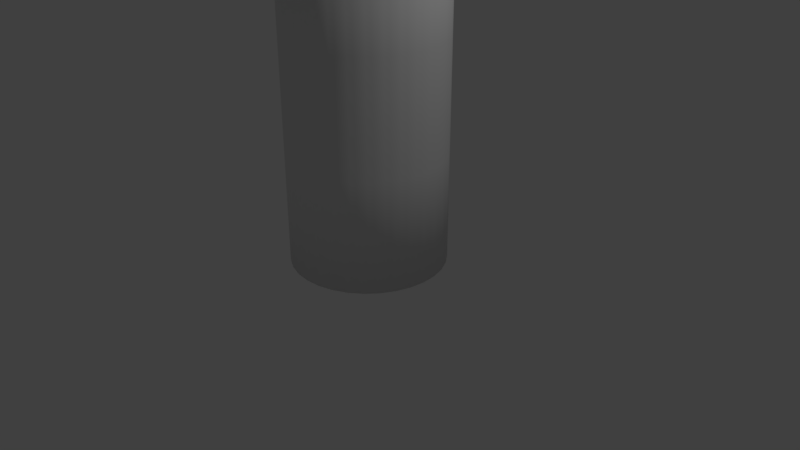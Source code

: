 # Source: skinning.blend  (saved by Blender 2.79.0; exported with 4.5.12 LTS)
import bpy
from mathutils import Matrix  # noqa: F401  (used for matrix-valued properties, if any)

bpy.ops.wm.read_factory_settings(use_empty=True)
scene = bpy.context.scene
scene.name = 'Scene'

# ---- collections
col_collection_1 = bpy.data.collections.new('Collection 1'); scene.collection.children.link(col_collection_1)

# ---- world
world_world = bpy.data.worlds.new('World'); scene.world = world_world
world_world.color = (0.05088, 0.05088, 0.05088)
world_world.use_sun_shadow = False
world_world.sun_shadow_jitter_overblur = 0.0
world_world.cycles.sampling_method = 'MANUAL'

# ---- cameras
cam_camera = bpy.data.cameras.new('Camera')
cam_camera.clip_end = 100.0
cam_camera.lens = 35.0
cam_camera.sensor_width = 32.0
cam_camera.sensor_height = 18.0
cam_camera.ortho_scale = 7.314
cam_camera.dof.focus_distance = 0.0
cam_camera.dof.aperture_fstop = 128.0

# ---- lights
light_lamp = bpy.data.lights.new('Lamp', 'POINT')
light_lamp.transmission_factor = 0.0
light_lamp.cutoff_distance = 30.0
light_lamp.energy = 100.0
light_lamp.shadow_buffer_clip_start = 1.001
light_lamp.shadow_soft_size = 0.1
light_lamp.shadow_maximum_resolution = 0.006
light_lamp.use_absolute_resolution = True

# ---- meshes
me_cylinder = bpy.data.meshes.new('Cylinder')
me_cylinder.from_pydata([(0.0, 1.0, -1.0), (0.0, 1.0, 3.286), (0.1951, 0.9808, -1.0), (0.1951, 0.9808, 3.286), (0.3827, 0.9239, -1.0), (0.3827, 0.9239, 3.286), (0.5556, 0.8315, -1.0), (0.5556, 0.8315, 3.286), (0.7071, 0.7071, -1.0), (0.7071, 0.7071, 3.286), (0.8315, 0.5556, -1.0), (0.8315, 0.5556, 3.286), (0.9239, 0.3827, -1.0), (0.9239, 0.3827, 3.286), (0.9808, 0.1951, -1.0), (0.9808, 0.1951, 3.286), (1.0, 7.55e-08, -1.0), (1.0, 7.55e-08, 3.286), (0.9808, -0.1951, -1.0), (0.9808, -0.1951, 3.286), (0.9239, -0.3827, -1.0), (0.9239, -0.3827, 3.286), (0.8315, -0.5556, -1.0), (0.8315, -0.5556, 3.286), (0.7071, -0.7071, -1.0), (0.7071, -0.7071, 3.286), (0.5556, -0.8315, -1.0), (0.5556, -0.8315, 3.286), (0.3827, -0.9239, -1.0), (0.3827, -0.9239, 3.286), (0.1951, -0.9808, -1.0), (0.1951, -0.9808, 3.286), (-3.258e-07, -1.0, -1.0), (-3.258e-07, -1.0, 3.286), (-0.1951, -0.9808, -1.0), (-0.1951, -0.9808, 3.286), (-0.3827, -0.9239, -1.0), (-0.3827, -0.9239, 3.286), (-0.5556, -0.8315, -1.0), (-0.5556, -0.8315, 3.286), (-0.7071, -0.7071, -1.0), (-0.7071, -0.7071, 3.286), (-0.8315, -0.5556, -1.0), (-0.8315, -0.5556, 3.286), (-0.9239, -0.3827, -1.0), (-0.9239, -0.3827, 3.286), (-0.9808, -0.1951, -1.0), (-0.9808, -0.1951, 3.286), (-1.0, 9.656e-07, -1.0), (-1.0, 9.656e-07, 3.286), (-0.9808, 0.1951, -1.0), (-0.9808, 0.1951, 3.286), (-0.9239, 0.3827, -1.0), (-0.9239, 0.3827, 3.286), (-0.8315, 0.5556, -1.0), (-0.8315, 0.5556, 3.286), (-0.7071, 0.7071, -1.0), (-0.7071, 0.7071, 3.286), (-0.5556, 0.8315, -1.0), (-0.5556, 0.8315, 3.286), (-0.3827, 0.9239, -1.0), (-0.3827, 0.9239, 3.286), (-0.1951, 0.9808, -1.0), (-0.1951, 0.9808, 3.286), (0.06503, 0.9936, -1.0), (0.1301, 0.9872, -1.0), (0.1301, 0.9872, 3.286), (0.06503, 0.9936, 3.286), (0.0, 1.0, 0.4288), (0.0, 1.0, 1.858), (0.1951, 0.9808, 1.858), (0.1951, 0.9808, 0.4288), (0.2576, 0.9618, -1.0), (0.3202, 0.9428, -1.0), (0.3202, 0.9428, 3.286), (0.2576, 0.9618, 3.286), (0.3827, 0.9239, 1.858), (0.3827, 0.9239, 0.4288), (0.4403, 0.8931, -1.0), (0.4979, 0.8623, -1.0), (0.4979, 0.8623, 3.286), (0.4403, 0.8931, 3.286), (0.5556, 0.8315, 1.858), (0.5556, 0.8315, 0.4288), (0.6061, 0.79, -1.0), (0.6566, 0.7486, -1.0), (0.6566, 0.7486, 3.286), (0.6061, 0.79, 3.286), (0.7071, 0.7071, 1.858), (0.7071, 0.7071, 0.4288), (0.7486, 0.6566, -1.0), (0.79, 0.6061, -1.0), (0.79, 0.6061, 3.286), (0.7486, 0.6566, 3.286), (0.8315, 0.5556, 1.858), (0.8315, 0.5556, 0.4288), (0.8623, 0.4979, -1.0), (0.8931, 0.4403, -1.0), (0.8931, 0.4403, 3.286), (0.8623, 0.4979, 3.286), (0.9239, 0.3827, 1.858), (0.9239, 0.3827, 0.4288), (0.9428, 0.3202, -1.0), (0.9618, 0.2576, -1.0), (0.9618, 0.2576, 3.286), (0.9428, 0.3202, 3.286), (0.9808, 0.1951, 1.858), (0.9808, 0.1951, 0.4288), (0.9872, 0.1301, -1.0), (0.9936, 0.06503, -1.0), (0.9936, 0.06503, 3.286), (0.9872, 0.1301, 3.286), (1.0, 7.55e-08, 1.858), (1.0, 7.55e-08, 0.4288), (0.9936, -0.06503, -1.0), (0.9872, -0.1301, -1.0), (0.9872, -0.1301, 3.286), (0.9936, -0.06503, 3.286), (0.9808, -0.1951, 1.858), (0.9808, -0.1951, 0.4288), (0.9618, -0.2576, -1.0), (0.9428, -0.3202, -1.0), (0.9428, -0.3202, 3.286), (0.9618, -0.2576, 3.286), (0.9239, -0.3827, 1.858), (0.9239, -0.3827, 0.4288), (0.8931, -0.4403, -1.0), (0.8623, -0.4979, -1.0), (0.8623, -0.4979, 3.286), (0.8931, -0.4403, 3.286), (0.8315, -0.5556, 1.858), (0.8315, -0.5556, 0.4288), (0.79, -0.6061, -1.0), (0.7486, -0.6566, -1.0), (0.7486, -0.6566, 3.286), (0.79, -0.6061, 3.286), (0.7071, -0.7071, 1.858), (0.7071, -0.7071, 0.4288), (0.6566, -0.7486, -1.0), (0.6061, -0.79, -1.0), (0.6061, -0.79, 3.286), (0.6566, -0.7486, 3.286), (0.5556, -0.8315, 1.858), (0.5556, -0.8315, 0.4288), (0.4979, -0.8623, -1.0), (0.4403, -0.8931, -1.0), (0.4403, -0.8931, 3.286), (0.4979, -0.8623, 3.286), (0.3827, -0.9239, 1.858), (0.3827, -0.9239, 0.4288), (0.3202, -0.9428, -1.0), (0.2576, -0.9618, -1.0), (0.2576, -0.9618, 3.286), (0.3202, -0.9428, 3.286), (0.1951, -0.9808, 1.858), (0.1951, -0.9808, 0.4288), (0.1301, -0.9872, -1.0), (0.06503, -0.9936, -1.0), (0.06503, -0.9936, 3.286), (0.1301, -0.9872, 3.286), (-3.258e-07, -1.0, 1.858), (-3.258e-07, -1.0, 0.4288), (-0.06503, -0.9936, -1.0), (-0.1301, -0.9872, -1.0), (-0.1301, -0.9872, 3.286), (-0.06503, -0.9936, 3.286), (-0.1951, -0.9808, 1.858), (-0.1951, -0.9808, 0.4288), (-0.2576, -0.9618, -1.0), (-0.3202, -0.9428, -1.0), (-0.3202, -0.9428, 3.286), (-0.2576, -0.9618, 3.286), (-0.3827, -0.9239, 1.858), (-0.3827, -0.9239, 0.4288), (-0.4403, -0.8931, -1.0), (-0.4979, -0.8623, -1.0), (-0.4979, -0.8623, 3.286), (-0.4403, -0.8931, 3.286), (-0.5556, -0.8315, 1.858), (-0.5556, -0.8315, 0.4288), (-0.6061, -0.79, -1.0), (-0.6566, -0.7486, -1.0), (-0.6566, -0.7486, 3.286), (-0.6061, -0.79, 3.286), (-0.7071, -0.7071, 1.858), (-0.7071, -0.7071, 0.4288), (-0.7486, -0.6566, -1.0), (-0.79, -0.6061, -1.0), (-0.79, -0.6061, 3.286), (-0.7486, -0.6566, 3.286), (-0.8315, -0.5556, 1.858), (-0.8315, -0.5556, 0.4288), (-0.8623, -0.4979, -1.0), (-0.8931, -0.4403, -1.0), (-0.8931, -0.4403, 3.286), (-0.8623, -0.4979, 3.286), (-0.9239, -0.3827, 1.858), (-0.9239, -0.3827, 0.4288), (-0.9428, -0.3202, -1.0), (-0.9618, -0.2576, -1.0), (-0.9618, -0.2576, 3.286), (-0.9428, -0.3202, 3.286), (-0.9808, -0.1951, 1.858), (-0.9808, -0.1951, 0.4288), (-0.9872, -0.1301, -1.0), (-0.9936, -0.06503, -1.0), (-0.9936, -0.06503, 3.286), (-0.9872, -0.1301, 3.286), (-1.0, 9.656e-07, 1.858), (-1.0, 9.656e-07, 0.4288), (-0.9936, 0.06503, -1.0), (-0.9872, 0.1301, -1.0), (-0.9872, 0.1301, 3.286), (-0.9936, 0.06503, 3.286), (-0.9808, 0.1951, 1.858), (-0.9808, 0.1951, 0.4288), (-0.9618, 0.2576, -1.0), (-0.9428, 0.3202, -1.0), (-0.9428, 0.3202, 3.286), (-0.9618, 0.2576, 3.286), (-0.9239, 0.3827, 1.858), (-0.9239, 0.3827, 0.4288), (-0.8931, 0.4403, -1.0), (-0.8623, 0.4979, -1.0), (-0.8623, 0.4979, 3.286), (-0.8931, 0.4403, 3.286), (-0.8315, 0.5556, 1.858), (-0.8315, 0.5556, 0.4288), (-0.79, 0.6061, -1.0), (-0.7486, 0.6566, -1.0), (-0.7486, 0.6566, 3.286), (-0.79, 0.6061, 3.286), (-0.7071, 0.7071, 1.858), (-0.7071, 0.7071, 0.4288), (-0.6566, 0.7486, -1.0), (-0.6061, 0.79, -1.0), (-0.6061, 0.79, 3.286), (-0.6566, 0.7486, 3.286), (-0.5556, 0.8315, 1.858), (-0.5556, 0.8315, 0.4288), (-0.4979, 0.8623, -1.0), (-0.4403, 0.8931, -1.0), (-0.4403, 0.8931, 3.286), (-0.4979, 0.8623, 3.286), (-0.3827, 0.9239, 1.858), (-0.3827, 0.9239, 0.4288), (-0.3202, 0.9428, -1.0), (-0.2576, 0.9618, -1.0), (-0.2576, 0.9618, 3.286), (-0.3202, 0.9428, 3.286), (-0.1951, 0.9808, 1.858), (-0.1951, 0.9808, 0.4288), (-0.1301, 0.9872, -1.0), (-0.06503, 0.9936, -1.0), (-0.06503, 0.9936, 3.286), (-0.1301, 0.9872, 3.286), (-0.1301, 0.9872, 0.4288), (-0.06503, 0.9936, 0.4288), (-0.1301, 0.9872, 1.858), (-0.06503, 0.9936, 1.858), (-0.3202, 0.9428, 0.4288), (-0.2576, 0.9618, 0.4288), (-0.3202, 0.9428, 1.858), (-0.2576, 0.9618, 1.858), (-0.4979, 0.8623, 0.4288), (-0.4403, 0.8931, 0.4288), (-0.4979, 0.8623, 1.858), (-0.4403, 0.8931, 1.858), (-0.6566, 0.7486, 0.4288), (-0.6061, 0.79, 0.4288), (-0.6566, 0.7486, 1.858), (-0.6061, 0.79, 1.858), (-0.79, 0.6061, 0.4288), (-0.7486, 0.6566, 0.4288), (-0.79, 0.6061, 1.858), (-0.7486, 0.6566, 1.858), (-0.8931, 0.4403, 0.4288), (-0.8623, 0.4979, 0.4288), (-0.8931, 0.4403, 1.858), (-0.8623, 0.4979, 1.858), (-0.9618, 0.2576, 0.4288), (-0.9428, 0.3202, 0.4288), (-0.9618, 0.2576, 1.858), (-0.9428, 0.3202, 1.858), (-0.9936, 0.06503, 0.4288), (-0.9872, 0.1301, 0.4288), (-0.9936, 0.06503, 1.858), (-0.9872, 0.1301, 1.858), (-0.9872, -0.1301, 0.4288), (-0.9936, -0.06503, 0.4288), (-0.9872, -0.1301, 1.858), (-0.9936, -0.06503, 1.858), (-0.9428, -0.3202, 0.4288), (-0.9618, -0.2576, 0.4288), (-0.9428, -0.3202, 1.858), (-0.9618, -0.2576, 1.858), (-0.8623, -0.4979, 0.4288), (-0.8931, -0.4403, 0.4288), (-0.8623, -0.4979, 1.858), (-0.8931, -0.4403, 1.858), (-0.7486, -0.6566, 0.4288), (-0.79, -0.6061, 0.4288), (-0.7486, -0.6566, 1.858), (-0.79, -0.6061, 1.858), (-0.6061, -0.79, 0.4288), (-0.6566, -0.7486, 0.4288), (-0.6061, -0.79, 1.858), (-0.6566, -0.7486, 1.858), (-0.4403, -0.8931, 0.4288), (-0.4979, -0.8623, 0.4288), (-0.4403, -0.8931, 1.858), (-0.4979, -0.8623, 1.858), (-0.2576, -0.9618, 0.4288), (-0.3202, -0.9428, 0.4288), (-0.2576, -0.9618, 1.858), (-0.3202, -0.9428, 1.858), (-0.06503, -0.9936, 0.4288), (-0.1301, -0.9872, 0.4288), (-0.06503, -0.9936, 1.858), (-0.1301, -0.9872, 1.858), (0.1301, -0.9872, 0.4288), (0.06503, -0.9936, 0.4288), (0.1301, -0.9872, 1.858), (0.06503, -0.9936, 1.858), (0.3202, -0.9428, 0.4288), (0.2576, -0.9618, 0.4288), (0.3202, -0.9428, 1.858), (0.2576, -0.9618, 1.858), (0.4979, -0.8623, 0.4288), (0.4403, -0.8931, 0.4288), (0.4979, -0.8623, 1.858), (0.4403, -0.8931, 1.858), (0.6566, -0.7486, 0.4288), (0.6061, -0.79, 0.4288), (0.6566, -0.7486, 1.858), (0.6061, -0.79, 1.858), (0.79, -0.6061, 0.4288), (0.7486, -0.6566, 0.4288), (0.79, -0.6061, 1.858), (0.7486, -0.6566, 1.858), (0.8931, -0.4403, 0.4288), (0.8623, -0.4979, 0.4288), (0.8931, -0.4403, 1.858), (0.8623, -0.4979, 1.858), (0.9618, -0.2576, 0.4288), (0.9428, -0.3202, 0.4288), (0.9618, -0.2576, 1.858), (0.9428, -0.3202, 1.858), (0.9936, -0.06503, 0.4288), (0.9872, -0.1301, 0.4288), (0.9936, -0.06503, 1.858), (0.9872, -0.1301, 1.858), (0.9872, 0.1301, 0.4288), (0.9936, 0.06503, 0.4288), (0.9872, 0.1301, 1.858), (0.9936, 0.06503, 1.858), (0.9428, 0.3202, 0.4288), (0.9618, 0.2576, 0.4288), (0.9428, 0.3202, 1.858), (0.9618, 0.2576, 1.858), (0.8623, 0.4979, 0.4288), (0.8931, 0.4403, 0.4288), (0.8623, 0.4979, 1.858), (0.8931, 0.4403, 1.858), (0.7486, 0.6566, 0.4288), (0.79, 0.6061, 0.4288), (0.7486, 0.6566, 1.858), (0.79, 0.6061, 1.858), (0.6061, 0.79, 0.4288), (0.6566, 0.7486, 0.4288), (0.6061, 0.79, 1.858), (0.6566, 0.7486, 1.858), (0.4403, 0.8931, 0.4288), (0.4979, 0.8623, 0.4288), (0.4403, 0.8931, 1.858), (0.4979, 0.8623, 1.858), (0.2576, 0.9618, 0.4288), (0.3202, 0.9428, 0.4288), (0.2576, 0.9618, 1.858), (0.3202, 0.9428, 1.858), (0.06503, 0.9936, 0.4288), (0.1301, 0.9872, 0.4288), (0.06503, 0.9936, 1.858), (0.1301, 0.9872, 1.858)], [], [(383, 66, 3, 70), (379, 74, 5, 76), (375, 80, 7, 82), (371, 86, 9, 88), (367, 92, 11, 94), (363, 98, 13, 100), (359, 104, 15, 106), (355, 110, 17, 112), (351, 116, 19, 118), (347, 122, 21, 124), (343, 128, 23, 130), (339, 134, 25, 136), (335, 140, 27, 142), (331, 146, 29, 148), (327, 152, 31, 154), (323, 158, 33, 160), (319, 164, 35, 166), (315, 170, 37, 172), (311, 176, 39, 178), (307, 182, 41, 184), (303, 188, 43, 190), (299, 194, 45, 196), (295, 200, 47, 202), (291, 206, 49, 208), (287, 212, 51, 214), (283, 218, 53, 220), (279, 224, 55, 226), (275, 230, 57, 232), (271, 236, 59, 238), (267, 242, 61, 244), (3, 66, 67, 1, 254, 255, 63, 248, 249, 61, 242, 243, 59, 236, 237, 57, 230, 231, 55, 224, 225, 53, 218, 219, 51, 212, 213, 49, 206, 207, 47, 200, 201, 45, 194, 195, 43, 188, 189, 41, 182, 183, 39, 176, 177, 37, 170, 171, 35, 164, 165, 33, 158, 159, 31, 152, 153, 29, 146, 147, 27, 140, 141, 25, 134, 135, 23, 128, 129, 21, 122, 123, 19, 116, 117, 17, 110, 111, 15, 104, 105, 13, 98, 99, 11, 92, 93, 9, 86, 87, 7, 80, 81, 5, 74, 75), (263, 248, 63, 250), (259, 254, 1, 69), (0, 64, 65, 2, 72, 73, 4, 78, 79, 6, 84, 85, 8, 90, 91, 10, 96, 97, 12, 102, 103, 14, 108, 109, 16, 114, 115, 18, 120, 121, 20, 126, 127, 22, 132, 133, 24, 138, 139, 26, 144, 145, 28, 150, 151, 30, 156, 157, 32, 162, 163, 34, 168, 169, 36, 174, 175, 38, 180, 181, 40, 186, 187, 42, 192, 193, 44, 198, 199, 46, 204, 205, 48, 210, 211, 50, 216, 217, 52, 222, 223, 54, 228, 229, 56, 234, 235, 58, 240, 241, 60, 246, 247, 62, 252, 253), (253, 257, 68, 0), (257, 259, 69, 68), (62, 251, 256, 252), (252, 256, 257, 253), (251, 250, 258, 256), (256, 258, 259, 257), (250, 63, 255, 258), (258, 255, 254, 259), (247, 261, 251, 62), (261, 263, 250, 251), (60, 245, 260, 246), (246, 260, 261, 247), (245, 244, 262, 260), (260, 262, 263, 261), (244, 61, 249, 262), (262, 249, 248, 263), (241, 265, 245, 60), (265, 267, 244, 245), (58, 239, 264, 240), (240, 264, 265, 241), (239, 238, 266, 264), (264, 266, 267, 265), (238, 59, 243, 266), (266, 243, 242, 267), (235, 269, 239, 58), (269, 271, 238, 239), (56, 233, 268, 234), (234, 268, 269, 235), (233, 232, 270, 268), (268, 270, 271, 269), (232, 57, 237, 270), (270, 237, 236, 271), (229, 273, 233, 56), (273, 275, 232, 233), (54, 227, 272, 228), (228, 272, 273, 229), (227, 226, 274, 272), (272, 274, 275, 273), (226, 55, 231, 274), (274, 231, 230, 275), (223, 277, 227, 54), (277, 279, 226, 227), (52, 221, 276, 222), (222, 276, 277, 223), (221, 220, 278, 276), (276, 278, 279, 277), (220, 53, 225, 278), (278, 225, 224, 279), (217, 281, 221, 52), (281, 283, 220, 221), (50, 215, 280, 216), (216, 280, 281, 217), (215, 214, 282, 280), (280, 282, 283, 281), (214, 51, 219, 282), (282, 219, 218, 283), (211, 285, 215, 50), (285, 287, 214, 215), (48, 209, 284, 210), (210, 284, 285, 211), (209, 208, 286, 284), (284, 286, 287, 285), (208, 49, 213, 286), (286, 213, 212, 287), (205, 289, 209, 48), (289, 291, 208, 209), (46, 203, 288, 204), (204, 288, 289, 205), (203, 202, 290, 288), (288, 290, 291, 289), (202, 47, 207, 290), (290, 207, 206, 291), (199, 293, 203, 46), (293, 295, 202, 203), (44, 197, 292, 198), (198, 292, 293, 199), (197, 196, 294, 292), (292, 294, 295, 293), (196, 45, 201, 294), (294, 201, 200, 295), (193, 297, 197, 44), (297, 299, 196, 197), (42, 191, 296, 192), (192, 296, 297, 193), (191, 190, 298, 296), (296, 298, 299, 297), (190, 43, 195, 298), (298, 195, 194, 299), (187, 301, 191, 42), (301, 303, 190, 191), (40, 185, 300, 186), (186, 300, 301, 187), (185, 184, 302, 300), (300, 302, 303, 301), (184, 41, 189, 302), (302, 189, 188, 303), (181, 305, 185, 40), (305, 307, 184, 185), (38, 179, 304, 180), (180, 304, 305, 181), (179, 178, 306, 304), (304, 306, 307, 305), (178, 39, 183, 306), (306, 183, 182, 307), (175, 309, 179, 38), (309, 311, 178, 179), (36, 173, 308, 174), (174, 308, 309, 175), (173, 172, 310, 308), (308, 310, 311, 309), (172, 37, 177, 310), (310, 177, 176, 311), (169, 313, 173, 36), (313, 315, 172, 173), (34, 167, 312, 168), (168, 312, 313, 169), (167, 166, 314, 312), (312, 314, 315, 313), (166, 35, 171, 314), (314, 171, 170, 315), (163, 317, 167, 34), (317, 319, 166, 167), (32, 161, 316, 162), (162, 316, 317, 163), (161, 160, 318, 316), (316, 318, 319, 317), (160, 33, 165, 318), (318, 165, 164, 319), (157, 321, 161, 32), (321, 323, 160, 161), (30, 155, 320, 156), (156, 320, 321, 157), (155, 154, 322, 320), (320, 322, 323, 321), (154, 31, 159, 322), (322, 159, 158, 323), (151, 325, 155, 30), (325, 327, 154, 155), (28, 149, 324, 150), (150, 324, 325, 151), (149, 148, 326, 324), (324, 326, 327, 325), (148, 29, 153, 326), (326, 153, 152, 327), (145, 329, 149, 28), (329, 331, 148, 149), (26, 143, 328, 144), (144, 328, 329, 145), (143, 142, 330, 328), (328, 330, 331, 329), (142, 27, 147, 330), (330, 147, 146, 331), (139, 333, 143, 26), (333, 335, 142, 143), (24, 137, 332, 138), (138, 332, 333, 139), (137, 136, 334, 332), (332, 334, 335, 333), (136, 25, 141, 334), (334, 141, 140, 335), (133, 337, 137, 24), (337, 339, 136, 137), (22, 131, 336, 132), (132, 336, 337, 133), (131, 130, 338, 336), (336, 338, 339, 337), (130, 23, 135, 338), (338, 135, 134, 339), (127, 341, 131, 22), (341, 343, 130, 131), (20, 125, 340, 126), (126, 340, 341, 127), (125, 124, 342, 340), (340, 342, 343, 341), (124, 21, 129, 342), (342, 129, 128, 343), (121, 345, 125, 20), (345, 347, 124, 125), (18, 119, 344, 120), (120, 344, 345, 121), (119, 118, 346, 344), (344, 346, 347, 345), (118, 19, 123, 346), (346, 123, 122, 347), (115, 349, 119, 18), (349, 351, 118, 119), (16, 113, 348, 114), (114, 348, 349, 115), (113, 112, 350, 348), (348, 350, 351, 349), (112, 17, 117, 350), (350, 117, 116, 351), (109, 353, 113, 16), (353, 355, 112, 113), (14, 107, 352, 108), (108, 352, 353, 109), (107, 106, 354, 352), (352, 354, 355, 353), (106, 15, 111, 354), (354, 111, 110, 355), (103, 357, 107, 14), (357, 359, 106, 107), (12, 101, 356, 102), (102, 356, 357, 103), (101, 100, 358, 356), (356, 358, 359, 357), (100, 13, 105, 358), (358, 105, 104, 359), (97, 361, 101, 12), (361, 363, 100, 101), (10, 95, 360, 96), (96, 360, 361, 97), (95, 94, 362, 360), (360, 362, 363, 361), (94, 11, 99, 362), (362, 99, 98, 363), (91, 365, 95, 10), (365, 367, 94, 95), (8, 89, 364, 90), (90, 364, 365, 91), (89, 88, 366, 364), (364, 366, 367, 365), (88, 9, 93, 366), (366, 93, 92, 367), (85, 369, 89, 8), (369, 371, 88, 89), (6, 83, 368, 84), (84, 368, 369, 85), (83, 82, 370, 368), (368, 370, 371, 369), (82, 7, 87, 370), (370, 87, 86, 371), (79, 373, 83, 6), (373, 375, 82, 83), (4, 77, 372, 78), (78, 372, 373, 79), (77, 76, 374, 372), (372, 374, 375, 373), (76, 5, 81, 374), (374, 81, 80, 375), (73, 377, 77, 4), (377, 379, 76, 77), (2, 71, 376, 72), (72, 376, 377, 73), (71, 70, 378, 376), (376, 378, 379, 377), (70, 3, 75, 378), (378, 75, 74, 379), (65, 381, 71, 2), (381, 383, 70, 71), (0, 68, 380, 64), (64, 380, 381, 65), (68, 69, 382, 380), (380, 382, 383, 381), (69, 1, 67, 382), (382, 67, 66, 383)])
me_cylinder.polygons.foreach_set('use_smooth', [1, 1, 1, 1, 1, 1, 1, 1, 1, 1, 1, 1, 1, 1, 1, 1, 1, 1, 1, 1, 1, 1, 1, 1, 1, 1, 1, 1, 1, 1, 0, 1, 1, 0, 1, 1, 1, 1, 1, 1, 1, 1, 1, 1, 1, 1, 1, 1, 1, 1, 1, 1, 1, 1, 1, 1, 1, 1, 1, 1, 1, 1, 1, 1, 1, 1, 1, 1, 1, 1, 1, 1, 1, 1, 1, 1, 1, 1, 1, 1, 1, 1, 1, 1, 1, 1, 1, 1, 1, 1, 1, 1, 1, 1, 1, 1, 1, 1, 1, 1, 1, 1, 1, 1, 1, 1, 1, 1, 1, 1, 1, 1, 1, 1, 1, 1, 1, 1, 1, 1, 1, 1, 1, 1, 1, 1, 1, 1, 1, 1, 1, 1, 1, 1, 1, 1, 1, 1, 1, 1, 1, 1, 1, 1, 1, 1, 1, 1, 1, 1, 1, 1, 1, 1, 1, 1, 1, 1, 1, 1, 1, 1, 1, 1, 1, 1, 1, 1, 1, 1, 1, 1, 1, 1, 1, 1, 1, 1, 1, 1, 1, 1, 1, 1, 1, 1, 1, 1, 1, 1, 1, 1, 1, 1, 1, 1, 1, 1, 1, 1, 1, 1, 1, 1, 1, 1, 1, 1, 1, 1, 1, 1, 1, 1, 1, 1, 1, 1, 1, 1, 1, 1, 1, 1, 1, 1, 1, 1, 1, 1, 1, 1, 1, 1, 1, 1, 1, 1, 1, 1, 1, 1, 1, 1, 1, 1, 1, 1, 1, 1, 1, 1, 1, 1, 1, 1, 1, 1, 1, 1, 1, 1, 1, 1, 1, 1, 1, 1, 1, 1, 1, 1, 1, 1, 1, 1, 1, 1, 1, 1, 1, 1, 1, 1, 1, 1, 1, 1, 1, 1])
me_cylinder.use_remesh_preserve_volume = False
me_cylinder.use_remesh_preserve_attributes = False
me_cylinder.use_mirror_vertex_groups = False
me_cylinder.update()
arm_armature_001 = bpy.data.armatures.new('Armature.001')  # bones are not reproduced

# ---- objects
ob_armature = bpy.data.objects.new('Armature', arm_armature_001)
ob_cylinder = bpy.data.objects.new('Cylinder', me_cylinder)
ob_lamp = bpy.data.objects.new('Lamp', light_lamp)
ob_camera = bpy.data.objects.new('Camera', cam_camera)

# ---- transforms, parenting, visibility, modifiers, constraints
ob_armature.location = (0.0, 0.0, 0.0)
ob_armature.show_in_front = True
ob_armature.lineart.crease_threshold = 0.0
ob_cylinder.parent = ob_armature
ob_cylinder.location = (0.0, 0.0, 1.0)
ob_cylinder.lineart.crease_threshold = 0.0
_vg = ob_cylinder.vertex_groups.new(name='Bone1')
for _i, _w in zip([0, 2, 4, 6, 8, 10, 12, 14, 16, 18, 20, 22, 24, 26, 28, 30, 32, 34, 36, 38, 40, 42, 44, 46, 48, 50, 52, 54, 56, 58, 60, 62, 64, 65, 68, 71, 72, 73, 77, 78, 79, 83, 84, 85, 89, 90, 91, 95, 96, 97, 101, 102, 103, 107, 108, 109, 113, 114, 115, 119, 120, 121, 125, 126, 127, 131, 132, 133, 137, 138, 139, 143, 144, 145, 149, 150, 151, 155, 156, 157, 161, 162, 163, 167, 168, 169, 173, 174, 175, 179, 180, 181, 185, 186, 187, 191, 192, 193, 197, 198, 199, 203, 204, 205, 209, 210, 211, 215, 216, 217, 221, 222, 223, 227, 228, 229, 233, 234, 235, 239, 240, 241, 245, 246, 247, 251, 252, 253, 256, 257, 260, 261, 264, 265, 268, 269, 272, 273, 276, 277, 280, 281, 284, 285, 288, 289, 292, 293, 296, 297, 300, 301, 304, 305, 308, 309, 312, 313, 316, 317, 320, 321, 324, 325, 328, 329, 332, 333, 336, 337, 340, 341, 344, 345, 348, 349, 352, 353, 356, 357, 360, 361, 364, 365, 368, 369, 372, 373, 376, 377, 380, 381], [0.6987, 0.6833, 0.6722, 0.6754, 0.6707, 0.6541, 0.6482, 0.6871, 0.719, 0.7456, 0.7682, 0.7781, 0.7811, 0.7801, 0.7778, 0.7745, 0.7701, 0.7735, 0.7938, 0.8067, 0.8126, 0.8135, 0.8103, 0.8026, 0.7887, 0.7673, 0.7366, 0.7024, 0.7004, 0.7098, 0.7121, 0.7082, 0.6939, 0.6886, 0.06886, 0.0682, 0.6763, 0.6687, 0.06769, 0.6737, 0.6747, 0.06742, 0.6742, 0.6726, 0.06728, 0.6668, 0.6624, 0.06736, 0.6436, 0.6324, 0.06798, 0.6616, 0.6746, 0.06933, 0.698, 0.7086, 0.07096, 0.728, 0.737, 0.07258, 0.7533, 0.7609, 0.074, 0.7749, 0.7769, 0.07506, 0.7793, 0.7805, 0.07578, 0.7811, 0.7804, 0.07622, 0.7794, 0.7786, 0.0765, 0.7766, 0.7756, 0.07672, 0.7729, 0.7719, 0.07696, 0.7687, 0.7664, 0.07738, 0.7802, 0.787, 0.07795, 0.8004, 0.8035, 0.07844, 0.8099, 0.8112, 0.07869, 0.8141, 0.8137, 0.07863, 0.8133, 0.8117, 0.07823, 0.8088, 0.8057, 0.07748, 0.7995, 0.794, 0.07639, 0.7832, 0.7769, 0.07499, 0.7576, 0.7468, 0.07344, 0.7254, 0.7141, 0.07202, 0.6892, 0.6951, 0.07108, 0.7042, 0.7072, 0.07051, 0.711, 0.7117, 0.07003, 0.711, 0.7098, 0.06948, 0.7051, 0.702, 0.06928, 0.06907, 0.06985, 0.06967, 0.07035, 0.07019, 0.07087, 0.07068, 0.07164, 0.07133, 0.07294, 0.07246, 0.07447, 0.07395, 0.07595, 0.07548, 0.07715, 0.07678, 0.07802, 0.07777, 0.07853, 0.0784, 0.0787, 0.07868, 0.07855, 0.07864, 0.07814, 0.0783, 0.07756, 0.07776, 0.07707, 0.07721, 0.07678, 0.07687, 0.07657, 0.07664, 0.07633, 0.07642, 0.07595, 0.07609, 0.07533, 0.07557, 0.0744, 0.07475, 0.07308, 0.07356, 0.07151, 0.07205, 0.06985, 0.0704, 0.06837, 0.06883, 0.06747, 0.06767, 0.06727, 0.0673, 0.06735, 0.06731, 0.06758, 0.06749, 0.068, 0.06783, 0.06863, 0.06841]): _vg.add([_i], _w, 'REPLACE')
_vg = ob_cylinder.vertex_groups.new(name='Bone2')
for _i, _w in zip([0, 1, 2, 3, 4, 5, 6, 7, 8, 9, 10, 11, 12, 13, 14, 15, 16, 17, 18, 19, 20, 21, 22, 23, 24, 25, 26, 27, 28, 29, 30, 31, 32, 33, 34, 35, 36, 37, 38, 39, 40, 41, 42, 43, 44, 45, 46, 47, 48, 49, 50, 51, 52, 53, 54, 55, 56, 57, 58, 59, 60, 61, 62, 63, 64, 65, 66, 67, 68, 69, 70, 71, 72, 73, 74, 75, 76, 77, 78, 79, 80, 81, 82, 83, 84, 85, 86, 87, 88, 89, 90, 91, 92, 93, 94, 95, 96, 97, 98, 99, 100, 101, 102, 103, 104, 105, 106, 107, 108, 109, 110, 111, 112, 113, 114, 115, 116, 117, 118, 119, 120, 121, 122, 123, 124, 125, 126, 127, 128, 129, 130, 131, 132, 133, 134, 135, 136, 137, 138, 139, 140, 141, 142, 143, 144, 145, 146, 147, 148, 149, 150, 151, 152, 153, 154, 155, 156, 157, 158, 159, 160, 161, 162, 163, 164, 165, 166, 167, 168, 169, 170, 171, 172, 173, 174, 175, 176, 177, 178, 179, 180, 181, 182, 183, 184, 185, 186, 187, 188, 189, 190, 191, 192, 193, 194, 195, 196, 197, 198, 199, 200, 201, 202, 203, 204, 205, 206, 207, 208, 209, 210, 211, 212, 213, 214, 215, 216, 217, 218, 219, 220, 221, 222, 223, 224, 225, 226, 227, 228, 229, 230, 231, 232, 233, 234, 235, 236, 237, 238, 239, 240, 241, 242, 243, 244, 245, 246, 247, 248, 249, 250, 251, 252, 253, 254, 255, 256, 257, 258, 259, 260, 261, 262, 263, 264, 265, 266, 267, 268, 269, 270, 271, 272, 273, 274, 275, 276, 277, 278, 279, 280, 281, 282, 283, 284, 285, 286, 287, 288, 289, 290, 291, 292, 293, 294, 295, 296, 297, 298, 299, 300, 301, 302, 303, 304, 305, 306, 307, 308, 309, 310, 311, 312, 313, 314, 315, 316, 317, 318, 319, 320, 321, 322, 323, 324, 325, 326, 327, 328, 329, 330, 331, 332, 333, 334, 335, 336, 337, 338, 339, 340, 341, 342, 343, 344, 345, 346, 347, 348, 349, 350, 351, 352, 353, 354, 355, 356, 357, 358, 359, 360, 361, 362, 363, 364, 365, 366, 367, 368, 369, 370, 371, 372, 373, 374, 375, 376, 377, 378, 379, 380, 381, 382, 383], [0.2997, 0.1752, 0.3151, 0.1746, 0.3263, 0.1718, 0.3231, 0.1678, 0.3278, 0.1635, 0.3445, 0.1564, 0.3504, 0.1505, 0.3114, 0.1435, 0.2795, 0.1427, 0.2529, 0.1447, 0.2303, 0.1463, 0.2204, 0.149, 0.2174, 0.1536, 0.2183, 0.1599, 0.2206, 0.1644, 0.224, 0.1693, 0.2284, 0.1725, 0.225, 0.1735, 0.2048, 0.1722, 0.1919, 0.1701, 0.186, 0.1661, 0.1852, 0.1609, 0.1884, 0.1583, 0.196, 0.1588, 0.21, 0.1561, 0.2313, 0.1542, 0.2619, 0.1551, 0.2962, 0.1562, 0.2981, 0.1604, 0.2887, 0.1653, 0.2864, 0.1701, 0.2902, 0.1734, 0.3045, 0.3098, 0.1749, 0.1752, 0.9229, 0.9111, 0.9111, 0.9236, 0.3221, 0.3297, 0.1731, 0.174, 0.9109, 0.9241, 0.3247, 0.3237, 0.1686, 0.1703, 0.9107, 0.9243, 0.3243, 0.3259, 0.1652, 0.1666, 0.9104, 0.9245, 0.3318, 0.3362, 0.1591, 0.1615, 0.91, 0.9244, 0.355, 0.3662, 0.1522, 0.1532, 0.9096, 0.9237, 0.3369, 0.324, 0.1463, 0.1484, 0.9092, 0.9224, 0.3006, 0.2899, 0.1415, 0.1429, 0.909, 0.9207, 0.2705, 0.2615, 0.1438, 0.1434, 0.9089, 0.9191, 0.2452, 0.2376, 0.1451, 0.1451, 0.9089, 0.9177, 0.2236, 0.2217, 0.1474, 0.147, 0.909, 0.9166, 0.2192, 0.218, 0.1508, 0.15, 0.9092, 0.9159, 0.2174, 0.218, 0.1582, 0.156, 0.9095, 0.9155, 0.2191, 0.2198, 0.1623, 0.1613, 0.9098, 0.9152, 0.2218, 0.2229, 0.1677, 0.1661, 0.91, 0.9151, 0.2256, 0.2266, 0.1717, 0.1706, 0.9101, 0.9148, 0.2298, 0.2322, 0.1734, 0.1732, 0.9102, 0.9144, 0.2184, 0.2115, 0.1729, 0.1734, 0.9101, 0.9138, 0.1982, 0.1951, 0.1708, 0.1713, 0.91, 0.9133, 0.1888, 0.1875, 0.1676, 0.169, 0.9098, 0.9131, 0.1846, 0.185, 0.162, 0.1643, 0.9097, 0.9131, 0.1854, 0.187, 0.1574, 0.1594, 0.9095, 0.9135, 0.1899, 0.193, 0.1589, 0.1588, 0.9095, 0.9143, 0.1991, 0.2046, 0.1573, 0.1582, 0.9095, 0.9154, 0.2155, 0.2218, 0.1528, 0.1548, 0.9095, 0.9168, 0.241, 0.2518, 0.155, 0.1549, 0.9097, 0.9183, 0.2731, 0.2845, 0.1541, 0.1548, 0.9099, 0.9197, 0.3093, 0.3035, 0.1593, 0.158, 0.9102, 0.9207, 0.2943, 0.2913, 0.1633, 0.1611, 0.9105, 0.9213, 0.2874, 0.2867, 0.1687, 0.167, 0.9108, 0.9218, 0.2874, 0.2886, 0.1725, 0.1714, 0.911, 0.9223, 0.2933, 0.2964, 0.1747, 0.1741, 0.9225, 0.9227, 0.911, 0.9111, 0.9219, 0.9221, 0.9108, 0.9109, 0.9214, 0.9216, 0.9106, 0.9107, 0.9209, 0.9211, 0.9103, 0.9104, 0.9201, 0.9204, 0.91, 0.9101, 0.9188, 0.9193, 0.9097, 0.9098, 0.9173, 0.9178, 0.9096, 0.9096, 0.9158, 0.9163, 0.9095, 0.9095, 0.9146, 0.915, 0.9095, 0.9095, 0.9138, 0.914, 0.9095, 0.9095, 0.9132, 0.9134, 0.9096, 0.9096, 0.9131, 0.9131, 0.9098, 0.9097, 0.9132, 0.9132, 0.91, 0.9099, 0.9137, 0.9135, 0.9101, 0.9101, 0.9142, 0.914, 0.9102, 0.9102, 0.9147, 0.9146, 0.9102, 0.9102, 0.915, 0.9149, 0.9101, 0.9101, 0.9152, 0.9151, 0.9098, 0.9099, 0.9154, 0.9153, 0.9096, 0.9097, 0.9158, 0.9156, 0.9093, 0.9094, 0.9164, 0.9161, 0.9091, 0.9092, 0.9173, 0.9169, 0.9089, 0.909, 0.9186, 0.9181, 0.9089, 0.9089, 0.9202, 0.9196, 0.909, 0.9089, 0.9218, 0.9213, 0.9092, 0.9091, 0.9233, 0.9229, 0.9095, 0.9094, 0.9242, 0.924, 0.9099, 0.9097, 0.9245, 0.9244, 0.9103, 0.9101, 0.9244, 0.9244, 0.9106, 0.9105, 0.9242, 0.9243, 0.9109, 0.9108, 0.9238, 0.924, 0.9111, 0.911, 0.9232, 0.9234, 0.9111, 0.9111]): _vg.add([_i], _w, 'REPLACE')
_vg = ob_cylinder.vertex_groups.new(name='Bone3')
for _i, _w in zip([1, 3, 5, 7, 9, 11, 13, 15, 17, 19, 21, 23, 25, 27, 29, 31, 33, 35, 37, 39, 41, 43, 45, 47, 49, 51, 53, 55, 57, 59, 61, 63, 66, 67, 69, 70, 74, 75, 76, 80, 81, 82, 86, 87, 88, 92, 93, 94, 98, 99, 100, 104, 105, 106, 110, 111, 112, 116, 117, 118, 122, 123, 124, 128, 129, 130, 134, 135, 136, 140, 141, 142, 146, 147, 148, 152, 153, 154, 158, 159, 160, 164, 165, 166, 170, 171, 172, 176, 177, 178, 182, 183, 184, 188, 189, 190, 194, 195, 196, 200, 201, 202, 206, 207, 208, 212, 213, 214, 218, 219, 220, 224, 225, 226, 230, 231, 232, 236, 237, 238, 242, 243, 244, 248, 249, 250, 254, 255, 258, 259, 262, 263, 266, 267, 270, 271, 274, 275, 278, 279, 282, 283, 286, 287, 290, 291, 294, 295, 298, 299, 302, 303, 306, 307, 310, 311, 314, 315, 318, 319, 322, 323, 326, 327, 330, 331, 334, 335, 338, 339, 342, 343, 346, 347, 350, 351, 354, 355, 358, 359, 362, 363, 366, 367, 370, 371, 374, 375, 378, 379, 382, 383], [0.8235, 0.8241, 0.8269, 0.831, 0.8352, 0.8424, 0.8483, 0.8554, 0.8561, 0.8542, 0.8525, 0.8498, 0.8451, 0.8388, 0.8343, 0.8293, 0.826, 0.8251, 0.8264, 0.8285, 0.8325, 0.8378, 0.8404, 0.8399, 0.8426, 0.8446, 0.8437, 0.8425, 0.8384, 0.8334, 0.8286, 0.8253, 0.8237, 0.8235, 0.082, 0.08205, 0.8256, 0.8247, 0.08222, 0.8301, 0.8284, 0.08247, 0.8335, 0.8321, 0.08279, 0.8397, 0.8373, 0.08315, 0.8466, 0.8456, 0.08349, 0.8526, 0.8505, 0.08376, 0.8574, 0.856, 0.0839, 0.8551, 0.8554, 0.0839, 0.8538, 0.8538, 0.08379, 0.8514, 0.8518, 0.08359, 0.848, 0.8488, 0.0833, 0.8405, 0.8427, 0.08298, 0.8363, 0.8374, 0.08267, 0.8309, 0.8325, 0.0824, 0.8268, 0.828, 0.08221, 0.8251, 0.8254, 0.08212, 0.8257, 0.8252, 0.08214, 0.8278, 0.8273, 0.08225, 0.831, 0.8296, 0.08243, 0.8366, 0.8343, 0.08263, 0.8413, 0.8393, 0.08279, 0.8397, 0.8399, 0.08291, 0.8414, 0.8405, 0.08301, 0.8459, 0.844, 0.08304, 0.8437, 0.8438, 0.083, 0.8447, 0.8439, 0.08288, 0.8394, 0.8408, 0.08268, 0.8354, 0.8376, 0.08245, 0.83, 0.8317, 0.08223, 0.8262, 0.8273, 0.08207, 0.824, 0.8245, 0.08203, 0.08201, 0.08216, 0.08211, 0.08237, 0.08229, 0.0826, 0.08252, 0.08281, 0.08275, 0.08296, 0.08292, 0.08303, 0.08302, 0.08302, 0.08304, 0.08294, 0.08297, 0.08283, 0.08287, 0.08269, 0.08274, 0.08249, 0.08256, 0.0823, 0.08236, 0.08217, 0.0822, 0.08211, 0.08212, 0.08216, 0.08213, 0.08232, 0.08225, 0.08257, 0.08248, 0.08287, 0.08277, 0.08319, 0.08309, 0.0835, 0.0834, 0.08373, 0.08366, 0.08387, 0.08383, 0.08391, 0.08391, 0.08382, 0.08387, 0.08359, 0.08368, 0.08327, 0.08338, 0.08291, 0.08303, 0.08257, 0.08267, 0.08229, 0.08237, 0.08209, 0.08215, 0.082, 0.08202]): _vg.add([_i], _w, 'REPLACE')
_vg = ob_cylinder.vertex_groups.new(name='Bone')
for _i, _w in zip([0, 2, 4, 6, 8, 10, 12, 14, 16, 18, 20, 22, 24, 26, 28, 30, 32, 34, 36, 38, 40, 42, 44, 46, 48, 50, 52, 54, 56, 58, 60, 62, 64, 65, 68, 71, 72, 73, 77, 78, 79, 83, 84, 85, 89, 90, 91, 95, 96, 97, 101, 102, 103, 107, 108, 109, 113, 114, 115, 119, 120, 121, 125, 126, 127, 131, 132, 133, 137, 138, 139, 143, 144, 145, 149, 150, 151, 155, 156, 157, 161, 162, 163, 167, 168, 169, 173, 174, 175, 179, 180, 181, 185, 186, 187, 191, 192, 193, 197, 198, 199, 203, 204, 205, 209, 210, 211, 215, 216, 217, 221, 222, 223, 227, 228, 229, 233, 234, 235, 239, 240, 241, 245, 246, 247, 251, 252, 253, 256, 257, 260, 261, 264, 265, 268, 269, 272, 273, 276, 277, 280, 281, 284, 285, 288, 289, 292, 293, 296, 297, 300, 301, 304, 305, 308, 309, 312, 313, 316, 317, 320, 321, 324, 325, 328, 329, 332, 333, 336, 337, 340, 341, 344, 345, 348, 349, 352, 353, 356, 357, 360, 361, 364, 365, 368, 369, 372, 373, 376, 377, 380, 381], [0.6987, 0.6833, 0.6722, 0.6754, 0.6707, 0.6541, 0.6482, 0.6871, 0.719, 0.7456, 0.7682, 0.7781, 0.7811, 0.7801, 0.7778, 0.7745, 0.7701, 0.7735, 0.7938, 0.8067, 0.8126, 0.8135, 0.8103, 0.8026, 0.7887, 0.7673, 0.7366, 0.7024, 0.7004, 0.7098, 0.7121, 0.7082, 0.6939, 0.6886, 0.06886, 0.0682, 0.6763, 0.6687, 0.06769, 0.6737, 0.6747, 0.06741, 0.6742, 0.6726, 0.06728, 0.6668, 0.6624, 0.06736, 0.6436, 0.6324, 0.06798, 0.6616, 0.6746, 0.06933, 0.698, 0.7086, 0.07096, 0.728, 0.737, 0.07258, 0.7533, 0.7609, 0.074, 0.7749, 0.7769, 0.07506, 0.7793, 0.7805, 0.07578, 0.7811, 0.7804, 0.07622, 0.7794, 0.7786, 0.0765, 0.7766, 0.7756, 0.07671, 0.7729, 0.7719, 0.07696, 0.7687, 0.7664, 0.07738, 0.7802, 0.787, 0.07795, 0.8004, 0.8035, 0.07844, 0.8099, 0.8112, 0.07869, 0.8141, 0.8137, 0.07863, 0.8133, 0.8117, 0.07823, 0.8088, 0.8057, 0.07748, 0.7995, 0.794, 0.07638, 0.7832, 0.7769, 0.07499, 0.7576, 0.7468, 0.07344, 0.7254, 0.7141, 0.07202, 0.6892, 0.6951, 0.07108, 0.7042, 0.7072, 0.07051, 0.711, 0.7117, 0.07003, 0.711, 0.7098, 0.06948, 0.7051, 0.702, 0.06928, 0.06907, 0.06985, 0.06967, 0.07035, 0.07019, 0.07087, 0.07068, 0.07164, 0.07133, 0.07293, 0.07246, 0.07447, 0.07395, 0.07595, 0.07548, 0.07715, 0.07678, 0.07802, 0.07777, 0.07853, 0.0784, 0.0787, 0.07868, 0.07855, 0.07864, 0.07813, 0.0783, 0.07756, 0.07775, 0.07707, 0.07721, 0.07678, 0.07687, 0.07657, 0.07664, 0.07632, 0.07642, 0.07595, 0.07609, 0.07533, 0.07557, 0.0744, 0.07475, 0.07308, 0.07356, 0.07151, 0.07205, 0.06985, 0.0704, 0.06837, 0.06882, 0.06747, 0.06767, 0.06727, 0.06729, 0.06735, 0.06731, 0.06758, 0.06749, 0.068, 0.06783, 0.06863, 0.06841]): _vg.add([_i], _w, 'REPLACE')
_vg = ob_cylinder.vertex_groups.new(name='Bone.001')
for _i, _w in zip([0, 2, 4, 6, 8, 10, 12, 14, 16, 18, 20, 22, 24, 26, 28, 30, 32, 34, 36, 38, 40, 42, 44, 46, 48, 50, 52, 54, 56, 58, 60, 62, 64, 65, 68, 69, 70, 71, 72, 73, 76, 77, 78, 79, 82, 83, 84, 85, 88, 89, 90, 91, 94, 95, 96, 97, 100, 101, 102, 103, 106, 107, 108, 109, 112, 113, 114, 115, 118, 119, 120, 121, 124, 125, 126, 127, 130, 131, 132, 133, 136, 137, 138, 139, 142, 143, 144, 145, 148, 149, 150, 151, 154, 155, 156, 157, 160, 161, 162, 163, 166, 167, 168, 169, 172, 173, 174, 175, 178, 179, 180, 181, 184, 185, 186, 187, 190, 191, 192, 193, 196, 197, 198, 199, 202, 203, 204, 205, 208, 209, 210, 211, 214, 215, 216, 217, 220, 221, 222, 223, 226, 227, 228, 229, 232, 233, 234, 235, 238, 239, 240, 241, 244, 245, 246, 247, 250, 251, 252, 253, 256, 257, 258, 259, 260, 261, 262, 263, 264, 265, 266, 267, 268, 269, 270, 271, 272, 273, 274, 275, 276, 277, 278, 279, 280, 281, 282, 283, 284, 285, 286, 287, 288, 289, 290, 291, 292, 293, 294, 295, 296, 297, 298, 299, 300, 301, 302, 303, 304, 305, 306, 307, 308, 309, 310, 311, 312, 313, 314, 315, 316, 317, 318, 319, 320, 321, 322, 323, 324, 325, 326, 327, 328, 329, 330, 331, 332, 333, 334, 335, 336, 337, 338, 339, 340, 341, 342, 343, 344, 345, 346, 347, 348, 349, 350, 351, 352, 353, 354, 355, 356, 357, 358, 359, 360, 361, 362, 363, 364, 365, 366, 367, 368, 369, 370, 371, 372, 373, 374, 375, 376, 377, 378, 379, 380, 381, 382, 383], [0.2838, 0.2994, 0.3109, 0.3079, 0.3132, 0.3304, 0.3365, 0.2969, 0.2648, 0.2381, 0.2158, 0.2057, 0.2023, 0.2029, 0.2051, 0.2085, 0.2132, 0.2103, 0.1907, 0.1782, 0.1725, 0.1717, 0.175, 0.1825, 0.1963, 0.2174, 0.2476, 0.2817, 0.2833, 0.2733, 0.2707, 0.2744, 0.2887, 0.2941, 0.8405, 0.08363, 0.08367, 0.8411, 0.3066, 0.3143, 0.08368, 0.8417, 0.3094, 0.3085, 0.08367, 0.842, 0.3093, 0.311, 0.08364, 0.8421, 0.3173, 0.322, 0.08358, 0.842, 0.341, 0.3525, 0.08349, 0.8414, 0.3228, 0.3096, 0.08338, 0.8401, 0.2859, 0.2752, 0.08327, 0.8384, 0.2557, 0.2467, 0.08316, 0.8368, 0.2305, 0.223, 0.08307, 0.8354, 0.2092, 0.2071, 0.08299, 0.8343, 0.2043, 0.203, 0.08294, 0.8336, 0.2022, 0.2027, 0.08291, 0.8331, 0.2036, 0.2043, 0.0829, 0.8329, 0.2063, 0.2074, 0.08288, 0.8327, 0.2102, 0.2113, 0.08287, 0.8324, 0.2148, 0.2173, 0.08285, 0.832, 0.2038, 0.1972, 0.08282, 0.8315, 0.1844, 0.1814, 0.08279, 0.831, 0.1752, 0.1739, 0.08277, 0.8308, 0.1711, 0.1715, 0.08277, 0.8309, 0.172, 0.1735, 0.08279, 0.8313, 0.1765, 0.1795, 0.08284, 0.832, 0.1857, 0.1911, 0.08291, 0.8331, 0.2018, 0.2081, 0.083, 0.8345, 0.2269, 0.2376, 0.0831, 0.836, 0.2588, 0.2701, 0.08321, 0.8374, 0.2949, 0.2889, 0.08332, 0.8383, 0.2793, 0.2761, 0.08341, 0.8389, 0.272, 0.2711, 0.0835, 0.8393, 0.2716, 0.2728, 0.08357, 0.8398, 0.2774, 0.2805, 0.8401, 0.8403, 0.08359, 0.08361, 0.8395, 0.8397, 0.08352, 0.08354, 0.839, 0.8392, 0.08344, 0.08347, 0.8385, 0.8387, 0.08334, 0.08338, 0.8378, 0.8381, 0.08324, 0.08328, 0.8365, 0.837, 0.08313, 0.08317, 0.835, 0.8355, 0.08303, 0.08306, 0.8335, 0.834, 0.08293, 0.08296, 0.8323, 0.8327, 0.08286, 0.08288, 0.8315, 0.8317, 0.0828, 0.08282, 0.831, 0.8311, 0.08277, 0.08278, 0.8308, 0.8308, 0.08276, 0.08276, 0.8309, 0.8309, 0.08278, 0.08277, 0.8313, 0.8312, 0.0828, 0.08279, 0.8319, 0.8317, 0.08283, 0.08282, 0.8323, 0.8322, 0.08286, 0.08285, 0.8326, 0.8325, 0.08288, 0.08287, 0.8328, 0.8327, 0.08289, 0.08288, 0.833, 0.8329, 0.0829, 0.0829, 0.8334, 0.8333, 0.08293, 0.08292, 0.834, 0.8338, 0.08297, 0.08295, 0.835, 0.8346, 0.08303, 0.08301, 0.8363, 0.8358, 0.08312, 0.08309, 0.8379, 0.8373, 0.08323, 0.08319, 0.8396, 0.839, 0.08334, 0.0833, 0.841, 0.8406, 0.08345, 0.08342, 0.8419, 0.8417, 0.08355, 0.08352, 0.8421, 0.8421, 0.08362, 0.0836, 0.842, 0.8421, 0.08366, 0.08365, 0.8418, 0.8419, 0.08368, 0.08368, 0.8413, 0.8415, 0.08367, 0.08368, 0.8407, 0.8409, 0.08364, 0.08365]): _vg.add([_i], _w, 'REPLACE')
_vg = ob_cylinder.vertex_groups.new(name='Bone.002')
for _i, _w in zip([1, 3, 5, 7, 9, 11, 13, 15, 17, 19, 21, 23, 25, 27, 29, 31, 33, 35, 37, 39, 41, 43, 45, 47, 49, 51, 53, 55, 57, 59, 61, 63, 66, 67, 68, 69, 70, 71, 74, 75, 76, 77, 80, 81, 82, 83, 86, 87, 88, 89, 92, 93, 94, 95, 98, 99, 100, 101, 104, 105, 106, 107, 110, 111, 112, 113, 116, 117, 118, 119, 122, 123, 124, 125, 128, 129, 130, 131, 134, 135, 136, 137, 140, 141, 142, 143, 146, 147, 148, 149, 152, 153, 154, 155, 158, 159, 160, 161, 164, 165, 166, 167, 170, 171, 172, 173, 176, 177, 178, 179, 182, 183, 184, 185, 188, 189, 190, 191, 194, 195, 196, 197, 200, 201, 202, 203, 206, 207, 208, 209, 212, 213, 214, 215, 218, 219, 220, 221, 224, 225, 226, 227, 230, 231, 232, 233, 236, 237, 238, 239, 242, 243, 244, 245, 248, 249, 250, 251, 254, 255, 256, 257, 258, 259, 260, 261, 262, 263, 264, 265, 266, 267, 268, 269, 270, 271, 272, 273, 274, 275, 276, 277, 278, 279, 280, 281, 282, 283, 284, 285, 286, 287, 288, 289, 290, 291, 292, 293, 294, 295, 296, 297, 298, 299, 300, 301, 302, 303, 304, 305, 306, 307, 308, 309, 310, 311, 312, 313, 314, 315, 316, 317, 318, 319, 320, 321, 322, 323, 324, 325, 326, 327, 328, 329, 330, 331, 332, 333, 334, 335, 336, 337, 338, 339, 340, 341, 342, 343, 344, 345, 346, 347, 348, 349, 350, 351, 352, 353, 354, 355, 356, 357, 358, 359, 360, 361, 362, 363, 364, 365, 366, 367, 368, 369, 370, 371, 372, 373, 374, 375, 376, 377, 378, 379, 380, 381, 382, 383], [0.1489, 0.1483, 0.1454, 0.1415, 0.1379, 0.1313, 0.1264, 0.1204, 0.1192, 0.1204, 0.1213, 0.1233, 0.1274, 0.1337, 0.138, 0.1429, 0.1464, 0.1474, 0.1461, 0.1439, 0.1396, 0.1341, 0.1315, 0.1322, 0.1296, 0.127, 0.1281, 0.129, 0.1332, 0.1384, 0.1435, 0.147, 0.1486, 0.149, 0.08234, 0.8263, 0.8262, 0.08233, 0.1466, 0.1476, 0.8261, 0.08231, 0.1421, 0.1438, 0.8259, 0.08228, 0.1394, 0.1405, 0.8256, 0.08224, 0.1337, 0.136, 0.8253, 0.08221, 0.1278, 0.1282, 0.825, 0.08218, 0.1231, 0.1246, 0.8247, 0.08217, 0.1182, 0.12, 0.8246, 0.08217, 0.1196, 0.1196, 0.8245, 0.08217, 0.1202, 0.1205, 0.8246, 0.08218, 0.1218, 0.1217, 0.8248, 0.0822, 0.1245, 0.124, 0.825, 0.08222, 0.1319, 0.1298, 0.8253, 0.08225, 0.1359, 0.1349, 0.8256, 0.08227, 0.1412, 0.1397, 0.8259, 0.08227, 0.1454, 0.1443, 0.8261, 0.08227, 0.1472, 0.1469, 0.8262, 0.08225, 0.1467, 0.1472, 0.8261, 0.08222, 0.1449, 0.1452, 0.826, 0.0822, 0.1412, 0.1429, 0.8258, 0.08217, 0.1351, 0.1377, 0.8256, 0.08215, 0.1305, 0.1327, 0.8254, 0.08214, 0.1323, 0.132, 0.8253, 0.08214, 0.1307, 0.1316, 0.8252, 0.08215, 0.1256, 0.1282, 0.8252, 0.08216, 0.128, 0.1279, 0.8252, 0.08219, 0.1267, 0.1279, 0.8253, 0.08222, 0.1321, 0.1307, 0.8255, 0.08225, 0.1362, 0.1338, 0.8258, 0.08229, 0.1419, 0.14, 0.826, 0.08232, 0.146, 0.1447, 0.8262, 0.08234, 0.1486, 0.1477, 0.08234, 0.08234, 0.8262, 0.8263, 0.08232, 0.08233, 0.8261, 0.8262, 0.0823, 0.08231, 0.8259, 0.826, 0.08226, 0.08227, 0.8256, 0.8257, 0.08222, 0.08224, 0.8254, 0.8255, 0.08219, 0.0822, 0.8253, 0.8253, 0.08217, 0.08218, 0.8252, 0.8252, 0.08215, 0.08215, 0.8252, 0.8252, 0.08214, 0.08214, 0.8253, 0.8253, 0.08214, 0.08214, 0.8254, 0.8254, 0.08215, 0.08214, 0.8256, 0.8255, 0.08216, 0.08216, 0.8258, 0.8257, 0.08218, 0.08218, 0.826, 0.8259, 0.08221, 0.0822, 0.8261, 0.8261, 0.08224, 0.08223, 0.8262, 0.8262, 0.08226, 0.08225, 0.8261, 0.8262, 0.08227, 0.08227, 0.826, 0.826, 0.08227, 0.08227, 0.8257, 0.8258, 0.08225, 0.08226, 0.8254, 0.8255, 0.08223, 0.08224, 0.8251, 0.8252, 0.0822, 0.08221, 0.8249, 0.825, 0.08218, 0.08219, 0.8247, 0.8247, 0.08217, 0.08217, 0.8246, 0.8246, 0.08217, 0.08217, 0.8246, 0.8246, 0.08217, 0.08217, 0.8247, 0.8246, 0.08217, 0.08217, 0.8249, 0.8248, 0.08219, 0.08218, 0.8252, 0.8251, 0.08222, 0.08221, 0.8255, 0.8254, 0.08226, 0.08225, 0.8258, 0.8257, 0.0823, 0.08229, 0.826, 0.826, 0.08232, 0.08231, 0.8262, 0.8262, 0.08234, 0.08233, 0.8263, 0.8263]): _vg.add([_i], _w, 'REPLACE')
_vg = ob_cylinder.vertex_groups.new(name='Bone.003')
for _i, _w in zip([1, 3, 5, 7, 9, 11, 13, 15, 17, 19, 21, 23, 25, 27, 29, 31, 33, 35, 37, 39, 41, 43, 45, 47, 49, 51, 53, 55, 57, 59, 61, 63, 66, 67, 69, 70, 74, 75, 76, 80, 81, 82, 86, 87, 88, 92, 93, 94, 98, 99, 100, 104, 105, 106, 110, 111, 112, 116, 117, 118, 122, 123, 124, 128, 129, 130, 134, 135, 136, 140, 141, 142, 146, 147, 148, 152, 153, 154, 158, 159, 160, 164, 165, 166, 170, 171, 172, 176, 177, 178, 182, 183, 184, 188, 189, 190, 194, 195, 196, 200, 201, 202, 206, 207, 208, 212, 213, 214, 218, 219, 220, 224, 225, 226, 230, 231, 232, 236, 237, 238, 242, 243, 244, 248, 249, 250, 254, 255, 258, 259, 262, 263, 266, 267, 270, 271, 274, 275, 278, 279, 282, 283, 286, 287, 290, 291, 294, 295, 298, 299, 302, 303, 306, 307, 310, 311, 314, 315, 318, 319, 322, 323, 326, 327, 330, 331, 334, 335, 338, 339, 342, 343, 346, 347, 350, 351, 354, 355, 358, 359, 362, 363, 366, 367, 370, 371, 374, 375, 378, 379, 382, 383], [0.8348, 0.8355, 0.8387, 0.843, 0.847, 0.8544, 0.8597, 0.8664, 0.8677, 0.8664, 0.8654, 0.8632, 0.8586, 0.8517, 0.8469, 0.8414, 0.8376, 0.8365, 0.8378, 0.8403, 0.8451, 0.8512, 0.8541, 0.8533, 0.8562, 0.8591, 0.8579, 0.8569, 0.8522, 0.8465, 0.8408, 0.8369, 0.8351, 0.8347, 0.08319, 0.08323, 0.8373, 0.8363, 0.08339, 0.8424, 0.8404, 0.08365, 0.8454, 0.8441, 0.08396, 0.8516, 0.8491, 0.08432, 0.8582, 0.8577, 0.08466, 0.8635, 0.8617, 0.08493, 0.8689, 0.8669, 0.08509, 0.8673, 0.8673, 0.08511, 0.8666, 0.8663, 0.08503, 0.8648, 0.8649, 0.08485, 0.8619, 0.8624, 0.08457, 0.8537, 0.856, 0.08424, 0.8493, 0.8503, 0.08391, 0.8434, 0.845, 0.08362, 0.8386, 0.8399, 0.08341, 0.8366, 0.837, 0.08332, 0.8372, 0.8367, 0.08335, 0.8392, 0.8389, 0.08347, 0.8433, 0.8415, 0.08368, 0.85, 0.8472, 0.08391, 0.8552, 0.8528, 0.0841, 0.8533, 0.8535, 0.08424, 0.855, 0.854, 0.08435, 0.8607, 0.8578, 0.0844, 0.858, 0.8581, 0.08435, 0.8594, 0.8581, 0.08422, 0.8534, 0.855, 0.084, 0.8488, 0.8515, 0.08373, 0.8426, 0.8446, 0.08347, 0.838, 0.8394, 0.08328, 0.8351, 0.8361, 0.08323, 0.0832, 0.08339, 0.08333, 0.08363, 0.08355, 0.08391, 0.08382, 0.08415, 0.08407, 0.08432, 0.08427, 0.08439, 0.08437, 0.08437, 0.08439, 0.08427, 0.08431, 0.08415, 0.08419, 0.08398, 0.08405, 0.08376, 0.08384, 0.08353, 0.0836, 0.08337, 0.08342, 0.08331, 0.08332, 0.08336, 0.08333, 0.08353, 0.08346, 0.0838, 0.0837, 0.08412, 0.08401, 0.08446, 0.08434, 0.08476, 0.08467, 0.08497, 0.08491, 0.08509, 0.08506, 0.0851, 0.08511, 0.085, 0.08505, 0.08476, 0.08485, 0.08444, 0.08455, 0.08408, 0.0842, 0.08374, 0.08385, 0.08347, 0.08355, 0.08327, 0.08332, 0.08319, 0.0832]): _vg.add([_i], _w, 'REPLACE')
_m = ob_cylinder.modifiers.new('Armature', 'ARMATURE')
_m = ob_cylinder.modifiers.new('Armature.001', 'ARMATURE')
_m.object = ob_armature
ob_lamp.location = (4.076, 1.005, 5.904)
ob_lamp.rotation_euler = (0.6503, 0.05522, 1.866)
ob_lamp.lock_rotations_4d = False
ob_lamp.empty_display_type = 'ARROWS'
ob_lamp.color = (0.0, 0.0, 0.0, 0.0)
ob_lamp.lineart.crease_threshold = 0.0
ob_camera.location = (7.481, -6.508, 5.344)
ob_camera.rotation_euler = (1.109, 0.0, 0.8149)
ob_camera.lock_rotations_4d = False
ob_camera.empty_display_type = 'ARROWS'
ob_camera.color = (0.0, 0.0, 0.0, 0.0)
ob_camera.display_type = 'WIRE'
ob_camera.lineart.crease_threshold = 0.0

# ---- collection membership
col_collection_1.objects.link(ob_armature)
col_collection_1.objects.link(ob_cylinder)
col_collection_1.objects.link(ob_lamp)
col_collection_1.objects.link(ob_camera)

# ---- scene / render settings (as saved in the file)
scene.camera = ob_camera
scene.frame_start = 1; scene.frame_end = 250; scene.frame_set(0)
scene.render.engine = 'BLENDER_EEVEE_NEXT'
scene.render.resolution_percentage = 50
scene.render.dither_intensity = 0.0
scene.cycles.use_denoising = False
scene.cycles.samples = 128
scene.cycles.sampling_pattern = 'TABULATED_SOBOL'
scene.cycles.use_adaptive_sampling = False
scene.cycles.use_light_tree = False
scene.cycles.blur_glossy = 0.0
scene.cycles.sample_clamp_indirect = 0.0
scene.view_settings.view_transform = 'Standard'
bpy.context.view_layer.update()
